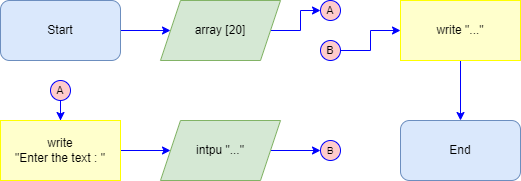

The diagram above was exported from draw.io. Its source (the exported page's mxGraphModel, read from the mxfile embedded in the PNG):
<mxGraphModel dx="614" dy="651" grid="1" gridSize="10" guides="1" tooltips="1" connect="1" arrows="1" fold="1" page="1" pageScale="1" pageWidth="827" pageHeight="1169" math="0" shadow="0">
  <root>
    <mxCell id="0" />
    <mxCell id="1" parent="0" />
    <mxCell id="JDEgwbS9gVhzQcdF4mBM-7" style="edgeStyle=orthogonalEdgeStyle;shape=connector;rounded=0;orthogonalLoop=1;jettySize=auto;html=1;labelBackgroundColor=default;strokeColor=#0000FF;fontFamily=Helvetica;fontSize=10;fontColor=#0000FF;endArrow=classic;" parent="1" source="3kbfPJICYh6IDhDmhpvJ-2" target="3kbfPJICYh6IDhDmhpvJ-4" edge="1">
      <mxGeometry relative="1" as="geometry" />
    </mxCell>
    <mxCell id="3kbfPJICYh6IDhDmhpvJ-2" value="Start" style="rounded=1;whiteSpace=wrap;html=1;fillColor=#dae8fc;strokeColor=#6c8ebf;" parent="1" vertex="1">
      <mxGeometry x="40" y="40" width="120" height="60" as="geometry" />
    </mxCell>
    <mxCell id="r-CxnwtgwWSiGHG1ReEw-1" style="edgeStyle=orthogonalEdgeStyle;shape=connector;rounded=0;orthogonalLoop=1;jettySize=auto;html=1;labelBackgroundColor=default;strokeColor=#0000FF;fontFamily=Helvetica;fontSize=10;fontColor=#0000FF;endArrow=classic;" parent="1" source="3kbfPJICYh6IDhDmhpvJ-4" target="YBYVW-CL6SBp6H66ubGS-2" edge="1">
      <mxGeometry relative="1" as="geometry">
        <mxPoint x="370" y="70" as="targetPoint" />
      </mxGeometry>
    </mxCell>
    <mxCell id="3kbfPJICYh6IDhDmhpvJ-4" value="array [20]" style="shape=parallelogram;perimeter=parallelogramPerimeter;whiteSpace=wrap;html=1;fixedSize=1;fillColor=#d5e8d4;strokeColor=#82b366;" parent="1" vertex="1">
      <mxGeometry x="200" y="40" width="120" height="60" as="geometry" />
    </mxCell>
    <mxCell id="FoLbMxyrFCu7v6io17kJ-6" style="edgeStyle=orthogonalEdgeStyle;shape=connector;rounded=0;orthogonalLoop=1;jettySize=auto;html=1;labelBackgroundColor=default;strokeColor=#0000FF;fontFamily=Helvetica;fontSize=10;fontColor=#0000FF;endArrow=classic;" parent="1" source="JDEgwbS9gVhzQcdF4mBM-1" edge="1">
      <mxGeometry relative="1" as="geometry">
        <mxPoint x="100" y="160" as="targetPoint" />
      </mxGeometry>
    </mxCell>
    <mxCell id="JDEgwbS9gVhzQcdF4mBM-1" value="A" style="ellipse;whiteSpace=wrap;html=1;aspect=fixed;fillColor=#FFCCCC;strokeColor=#0000FF;labelBackgroundColor=none;endArrow=classic;fontSize=11;rounded=0;" parent="1" vertex="1">
      <mxGeometry x="90" y="120" width="20" height="20" as="geometry" />
    </mxCell>
    <mxCell id="FoLbMxyrFCu7v6io17kJ-10" style="edgeStyle=orthogonalEdgeStyle;shape=connector;rounded=0;orthogonalLoop=1;jettySize=auto;html=1;labelBackgroundColor=default;strokeColor=#0000FF;fontFamily=Helvetica;fontSize=10;fontColor=#0000FF;endArrow=classic;" parent="1" target="FoLbMxyrFCu7v6io17kJ-9" edge="1">
      <mxGeometry relative="1" as="geometry">
        <mxPoint x="160" y="190" as="sourcePoint" />
      </mxGeometry>
    </mxCell>
    <mxCell id="JDEgwbS9gVhzQcdF4mBM-16" value="&lt;font style=&quot;font-size: 10px;&quot;&gt;B&lt;/font&gt;" style="ellipse;whiteSpace=wrap;html=1;aspect=fixed;fillColor=#FFCCCC;strokeColor=#0000FF;labelBackgroundColor=none;endArrow=classic;fontSize=11;rounded=0;" parent="1" vertex="1">
      <mxGeometry x="360" y="180" width="20" height="20" as="geometry" />
    </mxCell>
    <mxCell id="FoLbMxyrFCu7v6io17kJ-2" value="" style="edgeStyle=orthogonalEdgeStyle;shape=connector;rounded=0;orthogonalLoop=1;jettySize=auto;html=1;labelBackgroundColor=default;strokeColor=#0000FF;fontFamily=Helvetica;fontSize=10;fontColor=#0000FF;endArrow=classic;" parent="1" source="YBYVW-CL6SBp6H66ubGS-3" target="FoLbMxyrFCu7v6io17kJ-1" edge="1">
      <mxGeometry relative="1" as="geometry">
        <mxPoint x="470" y="70" as="sourcePoint" />
      </mxGeometry>
    </mxCell>
    <mxCell id="JDEgwbS9gVhzQcdF4mBM-21" value="End" style="rounded=1;whiteSpace=wrap;html=1;fillColor=#dae8fc;strokeColor=#6c8ebf;" parent="1" vertex="1">
      <mxGeometry x="440" y="160" width="120" height="60" as="geometry" />
    </mxCell>
    <mxCell id="YBYVW-CL6SBp6H66ubGS-4" style="edgeStyle=orthogonalEdgeStyle;shape=connector;rounded=0;orthogonalLoop=1;jettySize=auto;html=1;labelBackgroundColor=default;strokeColor=#0000FF;fontFamily=Helvetica;fontSize=10;fontColor=#0000FF;endArrow=classic;" parent="1" source="FoLbMxyrFCu7v6io17kJ-1" target="JDEgwbS9gVhzQcdF4mBM-21" edge="1">
      <mxGeometry relative="1" as="geometry" />
    </mxCell>
    <mxCell id="FoLbMxyrFCu7v6io17kJ-1" value="write &quot;...&quot;" style="rounded=0;whiteSpace=wrap;html=1;fillColor=#FFFFCC;strokeColor=#FFFF00;" parent="1" vertex="1">
      <mxGeometry x="440" y="40" width="120" height="60" as="geometry" />
    </mxCell>
    <mxCell id="FoLbMxyrFCu7v6io17kJ-12" style="edgeStyle=orthogonalEdgeStyle;shape=connector;rounded=0;orthogonalLoop=1;jettySize=auto;html=1;labelBackgroundColor=default;strokeColor=#0000FF;fontFamily=Helvetica;fontSize=10;fontColor=#0000FF;endArrow=classic;" parent="1" source="FoLbMxyrFCu7v6io17kJ-9" edge="1">
      <mxGeometry relative="1" as="geometry">
        <mxPoint x="360" y="190" as="targetPoint" />
      </mxGeometry>
    </mxCell>
    <mxCell id="FoLbMxyrFCu7v6io17kJ-9" value="intpu &quot;...&quot;" style="shape=parallelogram;perimeter=parallelogramPerimeter;whiteSpace=wrap;html=1;fixedSize=1;fillColor=#d5e8d4;strokeColor=#82b366;" parent="1" vertex="1">
      <mxGeometry x="200" y="160" width="120" height="60" as="geometry" />
    </mxCell>
    <mxCell id="FoLbMxyrFCu7v6io17kJ-13" value="write &lt;br&gt;&quot;Enter the text : &quot;" style="rounded=0;whiteSpace=wrap;html=1;fillColor=#FFFFCC;strokeColor=#FFFF00;" parent="1" vertex="1">
      <mxGeometry x="40" y="160" width="120" height="60" as="geometry" />
    </mxCell>
    <mxCell id="YBYVW-CL6SBp6H66ubGS-2" value="A" style="ellipse;whiteSpace=wrap;html=1;aspect=fixed;fillColor=#FFCCCC;strokeColor=#0000FF;labelBackgroundColor=none;endArrow=classic;fontSize=11;rounded=0;" parent="1" vertex="1">
      <mxGeometry x="360" y="40" width="20" height="20" as="geometry" />
    </mxCell>
    <mxCell id="YBYVW-CL6SBp6H66ubGS-3" value="B" style="ellipse;whiteSpace=wrap;html=1;aspect=fixed;fillColor=#FFCCCC;strokeColor=#0000FF;labelBackgroundColor=none;endArrow=classic;fontSize=11;rounded=0;" parent="1" vertex="1">
      <mxGeometry x="360" y="80" width="20" height="20" as="geometry" />
    </mxCell>
  </root>
</mxGraphModel>